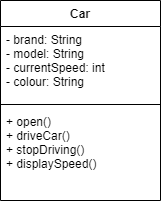

The diagram above was exported from draw.io. Its source (the exported page's mxGraphModel, read from the mxfile embedded in the PNG):
<mxGraphModel dx="1074" dy="534" grid="1" gridSize="10" guides="1" tooltips="1" connect="1" arrows="1" fold="1" page="1" pageScale="1" pageWidth="827" pageHeight="1169" math="0" shadow="0">
  <root>
    <mxCell id="0" />
    <mxCell id="1" parent="0" />
    <mxCell id="2" value="Car" style="swimlane;fontStyle=1;align=center;verticalAlign=top;childLayout=stackLayout;horizontal=1;startSize=26;horizontalStack=0;resizeParent=1;resizeParentMax=0;resizeLast=0;collapsible=1;marginBottom=0;" vertex="1" parent="1">
      <mxGeometry x="310" y="130" width="160" height="200" as="geometry" />
    </mxCell>
    <mxCell id="3" value="- brand: String&#10;- model: String&#10;- currentSpeed: int&#10;- colour: String" style="text;strokeColor=none;fillColor=none;align=left;verticalAlign=top;spacingLeft=4;spacingRight=4;overflow=hidden;rotatable=0;points=[[0,0.5],[1,0.5]];portConstraint=eastwest;" vertex="1" parent="2">
      <mxGeometry y="26" width="160" height="74" as="geometry" />
    </mxCell>
    <mxCell id="4" value="" style="line;strokeWidth=1;fillColor=none;align=left;verticalAlign=middle;spacingTop=-1;spacingLeft=3;spacingRight=3;rotatable=0;labelPosition=right;points=[];portConstraint=eastwest;" vertex="1" parent="2">
      <mxGeometry y="100" width="160" height="8" as="geometry" />
    </mxCell>
    <mxCell id="5" value="+ open()&#10;+ driveCar()&#10;+ stopDriving()&#10;+ displaySpeed()" style="text;strokeColor=none;fillColor=none;align=left;verticalAlign=top;spacingLeft=4;spacingRight=4;overflow=hidden;rotatable=0;points=[[0,0.5],[1,0.5]];portConstraint=eastwest;" vertex="1" parent="2">
      <mxGeometry y="108" width="160" height="92" as="geometry" />
    </mxCell>
  </root>
</mxGraphModel>